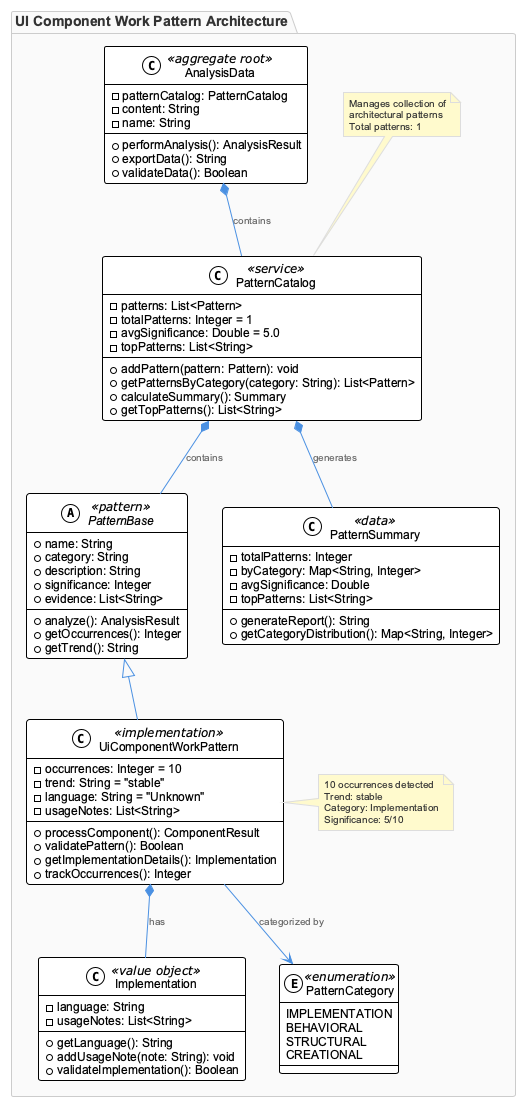

The diagram above was rendered by PlantUML. Its source (embedded in the PNG):
@startuml
!include /Users/q284340/Agentic/coding/docs/puml/_standard-style.puml

package "UI Component Work Pattern Architecture" {
    
    abstract class PatternBase <<pattern>> {
        +name: String
        +category: String
        +description: String
        +significance: Integer
        +evidence: List<String>
        --
        +analyze(): AnalysisResult
        +getOccurrences(): Integer
        +getTrend(): String
    }
    
    class UiComponentWorkPattern <<implementation>> {
        -occurrences: Integer = 10
        -trend: String = "stable"
        -language: String = "Unknown"
        -usageNotes: List<String>
        --
        +processComponent(): ComponentResult
        +validatePattern(): Boolean
        +getImplementationDetails(): Implementation
        +trackOccurrences(): Integer
    }
    
    class PatternCatalog <<service>> {
        -patterns: List<Pattern>
        -totalPatterns: Integer = 1
        -avgSignificance: Double = 5.0
        -topPatterns: List<String>
        --
        +addPattern(pattern: Pattern): void
        +getPatternsByCategory(category: String): List<Pattern>
        +calculateSummary(): Summary
        +getTopPatterns(): List<String>
    }
    
    class Implementation <<value object>> {
        -language: String
        -usageNotes: List<String>
        --
        +getLanguage(): String
        +addUsageNote(note: String): void
        +validateImplementation(): Boolean
    }
    
    class PatternSummary <<data>> {
        -totalPatterns: Integer
        -byCategory: Map<String, Integer>
        -avgSignificance: Double
        -topPatterns: List<String>
        --
        +generateReport(): String
        +getCategoryDistribution(): Map<String, Integer>
    }
    
    enum PatternCategory <<enumeration>> {
        IMPLEMENTATION
        BEHAVIORAL
        STRUCTURAL
        CREATIONAL
    }
    
    class AnalysisData <<aggregate root>> {
        -patternCatalog: PatternCatalog
        -content: String
        -name: String
        --
        +performAnalysis(): AnalysisResult
        +exportData(): String
        +validateData(): Boolean
    }
    
    ' Relationships
    PatternBase <|-- UiComponentWorkPattern
    PatternCatalog *-- PatternBase : contains
    PatternCatalog *-- PatternSummary : generates
    UiComponentWorkPattern *-- Implementation : has
    UiComponentWorkPattern --> PatternCategory : categorized by
    AnalysisData *-- PatternCatalog : contains
    
    ' Notes
    note right of UiComponentWorkPattern
        10 occurrences detected
        Trend: stable
        Category: Implementation
        Significance: 5/10
    end note
    
    note top of PatternCatalog
        Manages collection of
        architectural patterns
        Total patterns: 1
    end note
}
@enduml